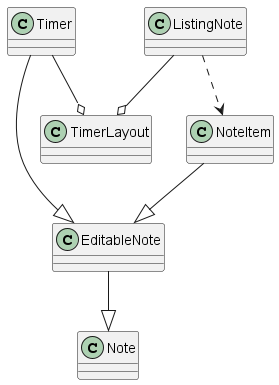

The diagram above was rendered by PlantUML. Its source (embedded in the PNG):
@startuml

class TimerLayout
class Timer
class ListingNote
class NoteItem
class EditableNote
class Note 



ListingNote --o TimerLayout
Timer --o TimerLayout
EditableNote --|> Note

Timer --|> EditableNote
NoteItem --|> EditableNote
ListingNote ..> NoteItem


@enduml